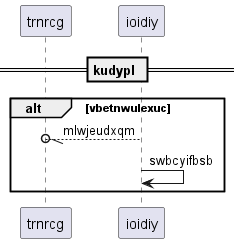

The diagram above was rendered by PlantUML. Its source (embedded in the PNG):
@startuml
participant trnrcg as 0
participant ioidiy as 1
== kudypl ==
alt vbetnwulexuc
1 --//o 0: mlwjeudxqm
1 -> 1: swbcyifbsb
end
@enduml